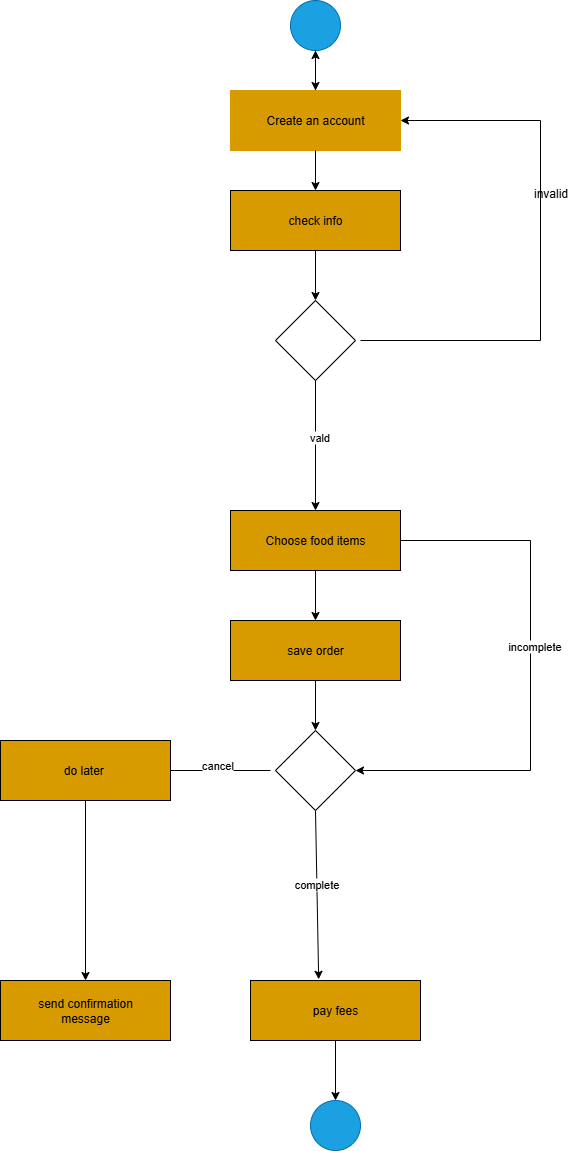

The diagram above was exported from draw.io. Its source (the exported page's mxGraphModel, read from the mxfile embedded in the PNG):
<mxGraphModel dx="1108" dy="1286" grid="1" gridSize="10" guides="1" tooltips="1" connect="1" arrows="1" fold="1" page="1" pageScale="1" pageWidth="850" pageHeight="1100" math="0" shadow="0">
  <root>
    <mxCell id="0" />
    <mxCell id="1" parent="0" />
    <mxCell id="xO1YWorIyOdxMOUe3PYN-1" value="" style="ellipse;whiteSpace=wrap;html=1;aspect=fixed;fillColor=#1ba1e2;fontColor=#ffffff;strokeColor=#006EAF;" parent="1" vertex="1">
      <mxGeometry x="410" y="40" width="50" height="50" as="geometry" />
    </mxCell>
    <mxCell id="ySx9GcI1aGS7FLE1XkQb-14" value="" style="edgeStyle=orthogonalEdgeStyle;rounded=0;orthogonalLoop=1;jettySize=auto;html=1;" edge="1" parent="1" source="xO1YWorIyOdxMOUe3PYN-2" target="xO1YWorIyOdxMOUe3PYN-1">
      <mxGeometry relative="1" as="geometry" />
    </mxCell>
    <mxCell id="xO1YWorIyOdxMOUe3PYN-2" value="Create an account" style="rounded=0;whiteSpace=wrap;html=1;fillColor=light-dark(#D79B00,#CCCC00);strokeColor=light-dark(#D79B00,#CCCC00);gradientColor=light-dark(#D79B00,#CCCC00);" parent="1" vertex="1">
      <mxGeometry x="350" y="130" width="170" height="60" as="geometry" />
    </mxCell>
    <mxCell id="xO1YWorIyOdxMOUe3PYN-3" value="check info" style="rounded=0;whiteSpace=wrap;html=1;fillColor=light-dark(#D79B00,#CCCC00);" parent="1" vertex="1">
      <mxGeometry x="350" y="230" width="170" height="60" as="geometry" />
    </mxCell>
    <mxCell id="xO1YWorIyOdxMOUe3PYN-4" value="" style="rhombus;whiteSpace=wrap;html=1;" parent="1" vertex="1">
      <mxGeometry x="395" y="340" width="80" height="80" as="geometry" />
    </mxCell>
    <mxCell id="xO1YWorIyOdxMOUe3PYN-5" value="Choose food items" style="rounded=0;whiteSpace=wrap;html=1;fillColor=light-dark(#D79B00,#CCCC00);" parent="1" vertex="1">
      <mxGeometry x="350" y="550" width="170" height="60" as="geometry" />
    </mxCell>
    <mxCell id="xO1YWorIyOdxMOUe3PYN-6" value="save order" style="rounded=0;whiteSpace=wrap;html=1;fillColor=light-dark(#D79B00,#CCCC00);" parent="1" vertex="1">
      <mxGeometry x="350" y="660" width="170" height="60" as="geometry" />
    </mxCell>
    <mxCell id="xO1YWorIyOdxMOUe3PYN-7" value="" style="rhombus;whiteSpace=wrap;html=1;" parent="1" vertex="1">
      <mxGeometry x="395" y="770" width="80" height="80" as="geometry" />
    </mxCell>
    <mxCell id="xO1YWorIyOdxMOUe3PYN-8" value="do later&amp;nbsp;" style="rounded=0;whiteSpace=wrap;html=1;fillColor=light-dark(#D79B00,#CCCC00);" parent="1" vertex="1">
      <mxGeometry x="120" y="780" width="170" height="60" as="geometry" />
    </mxCell>
    <mxCell id="xO1YWorIyOdxMOUe3PYN-9" value="pay fees" style="rounded=0;whiteSpace=wrap;html=1;fillColor=light-dark(#D79B00,#CCCC00);" parent="1" vertex="1">
      <mxGeometry x="370" y="1020" width="170" height="60" as="geometry" />
    </mxCell>
    <mxCell id="xO1YWorIyOdxMOUe3PYN-10" value="send confirmation&lt;div&gt;message&lt;/div&gt;" style="rounded=0;whiteSpace=wrap;html=1;fillColor=light-dark(#D79B00,#CCCC00);" parent="1" vertex="1">
      <mxGeometry x="120" y="1020" width="170" height="60" as="geometry" />
    </mxCell>
    <mxCell id="reCN0uqM6jbpnWQivYcV-1" value="" style="endArrow=classic;html=1;rounded=0;exitX=0.5;exitY=1;exitDx=0;exitDy=0;entryX=0.5;entryY=0;entryDx=0;entryDy=0;" parent="1" source="xO1YWorIyOdxMOUe3PYN-4" target="xO1YWorIyOdxMOUe3PYN-5" edge="1">
      <mxGeometry width="50" height="50" relative="1" as="geometry">
        <mxPoint x="400" y="360" as="sourcePoint" />
        <mxPoint x="450" y="310" as="targetPoint" />
      </mxGeometry>
    </mxCell>
    <mxCell id="ySx9GcI1aGS7FLE1XkQb-5" value="vald" style="edgeLabel;html=1;align=center;verticalAlign=middle;resizable=0;points=[];" vertex="1" connectable="0" parent="reCN0uqM6jbpnWQivYcV-1">
      <mxGeometry x="-0.136" y="3" relative="1" as="geometry">
        <mxPoint as="offset" />
      </mxGeometry>
    </mxCell>
    <mxCell id="reCN0uqM6jbpnWQivYcV-2" value="" style="endArrow=classic;html=1;rounded=0;entryX=0.5;entryY=0;entryDx=0;entryDy=0;" parent="1" source="xO1YWorIyOdxMOUe3PYN-2" target="xO1YWorIyOdxMOUe3PYN-3" edge="1">
      <mxGeometry width="50" height="50" relative="1" as="geometry">
        <mxPoint x="400" y="360" as="sourcePoint" />
        <mxPoint x="430" y="228" as="targetPoint" />
      </mxGeometry>
    </mxCell>
    <mxCell id="reCN0uqM6jbpnWQivYcV-3" value="" style="endArrow=classic;html=1;rounded=0;entryX=0.5;entryY=0;entryDx=0;entryDy=0;exitX=0.5;exitY=1;exitDx=0;exitDy=0;" parent="1" source="xO1YWorIyOdxMOUe3PYN-3" target="xO1YWorIyOdxMOUe3PYN-4" edge="1">
      <mxGeometry width="50" height="50" relative="1" as="geometry">
        <mxPoint x="430" y="300" as="sourcePoint" />
        <mxPoint x="440" y="320" as="targetPoint" />
      </mxGeometry>
    </mxCell>
    <mxCell id="reCN0uqM6jbpnWQivYcV-4" value="" style="endArrow=classic;html=1;rounded=0;exitX=0.5;exitY=1;exitDx=0;exitDy=0;entryX=0.5;entryY=0;entryDx=0;entryDy=0;" parent="1" source="xO1YWorIyOdxMOUe3PYN-1" target="xO1YWorIyOdxMOUe3PYN-2" edge="1">
      <mxGeometry width="50" height="50" relative="1" as="geometry">
        <mxPoint x="350" y="40" as="sourcePoint" />
        <mxPoint x="430" y="130" as="targetPoint" />
      </mxGeometry>
    </mxCell>
    <mxCell id="reCN0uqM6jbpnWQivYcV-5" value="" style="endArrow=classic;html=1;rounded=0;exitX=0.5;exitY=1;exitDx=0;exitDy=0;entryX=0.5;entryY=0;entryDx=0;entryDy=0;" parent="1" source="xO1YWorIyOdxMOUe3PYN-5" target="xO1YWorIyOdxMOUe3PYN-6" edge="1">
      <mxGeometry width="50" height="50" relative="1" as="geometry">
        <mxPoint x="400" y="620" as="sourcePoint" />
        <mxPoint x="450" y="570" as="targetPoint" />
      </mxGeometry>
    </mxCell>
    <mxCell id="reCN0uqM6jbpnWQivYcV-6" value="" style="endArrow=classic;html=1;rounded=0;exitX=0.5;exitY=1;exitDx=0;exitDy=0;entryX=0.401;entryY=-0.02;entryDx=0;entryDy=0;entryPerimeter=0;" parent="1" source="xO1YWorIyOdxMOUe3PYN-7" target="xO1YWorIyOdxMOUe3PYN-9" edge="1">
      <mxGeometry width="50" height="50" relative="1" as="geometry">
        <mxPoint x="410" y="810" as="sourcePoint" />
        <mxPoint x="460" y="760" as="targetPoint" />
      </mxGeometry>
    </mxCell>
    <mxCell id="ySx9GcI1aGS7FLE1XkQb-3" value="complete" style="edgeLabel;html=1;align=center;verticalAlign=middle;resizable=0;points=[];" vertex="1" connectable="0" parent="reCN0uqM6jbpnWQivYcV-6">
      <mxGeometry x="-0.1405" y="-1" relative="1" as="geometry">
        <mxPoint as="offset" />
      </mxGeometry>
    </mxCell>
    <mxCell id="reCN0uqM6jbpnWQivYcV-7" value="" style="endArrow=classic;html=1;rounded=0;exitX=0.5;exitY=1;exitDx=0;exitDy=0;entryX=0.5;entryY=0;entryDx=0;entryDy=0;" parent="1" source="xO1YWorIyOdxMOUe3PYN-6" target="xO1YWorIyOdxMOUe3PYN-7" edge="1">
      <mxGeometry width="50" height="50" relative="1" as="geometry">
        <mxPoint x="410" y="810" as="sourcePoint" />
        <mxPoint x="460" y="760" as="targetPoint" />
      </mxGeometry>
    </mxCell>
    <mxCell id="reCN0uqM6jbpnWQivYcV-8" value="" style="endArrow=classic;html=1;rounded=0;exitX=0.5;exitY=1;exitDx=0;exitDy=0;" parent="1" source="xO1YWorIyOdxMOUe3PYN-8" target="xO1YWorIyOdxMOUe3PYN-10" edge="1">
      <mxGeometry width="50" height="50" relative="1" as="geometry">
        <mxPoint x="410" y="810" as="sourcePoint" />
        <mxPoint x="460" y="760" as="targetPoint" />
      </mxGeometry>
    </mxCell>
    <mxCell id="reCN0uqM6jbpnWQivYcV-11" value="" style="endArrow=classic;html=1;rounded=0;exitX=0.5;exitY=1;exitDx=0;exitDy=0;entryX=0.5;entryY=0;entryDx=0;entryDy=0;" parent="1" source="xO1YWorIyOdxMOUe3PYN-9" edge="1">
      <mxGeometry width="50" height="50" relative="1" as="geometry">
        <mxPoint x="300" y="1060" as="sourcePoint" />
        <mxPoint x="455" y="1140" as="targetPoint" />
      </mxGeometry>
    </mxCell>
    <mxCell id="reCN0uqM6jbpnWQivYcV-12" value="" style="endArrow=none;html=1;rounded=0;exitX=1;exitY=0.5;exitDx=0;exitDy=0;" parent="1" edge="1" source="xO1YWorIyOdxMOUe3PYN-8">
      <mxGeometry width="50" height="50" relative="1" as="geometry">
        <mxPoint x="320" y="820" as="sourcePoint" />
        <mxPoint x="390" y="810" as="targetPoint" />
      </mxGeometry>
    </mxCell>
    <mxCell id="ySx9GcI1aGS7FLE1XkQb-4" value="cancel" style="edgeLabel;html=1;align=center;verticalAlign=middle;resizable=0;points=[];" vertex="1" connectable="0" parent="reCN0uqM6jbpnWQivYcV-12">
      <mxGeometry x="-0.0753" y="6" relative="1" as="geometry">
        <mxPoint as="offset" />
      </mxGeometry>
    </mxCell>
    <mxCell id="ySx9GcI1aGS7FLE1XkQb-1" value="" style="ellipse;whiteSpace=wrap;html=1;aspect=fixed;fillColor=#1ba1e2;fontColor=#ffffff;strokeColor=#006EAF;" vertex="1" parent="1">
      <mxGeometry x="430" y="1140" width="50" height="50" as="geometry" />
    </mxCell>
    <mxCell id="ySx9GcI1aGS7FLE1XkQb-6" value="" style="endArrow=none;html=1;rounded=0;" edge="1" parent="1">
      <mxGeometry width="50" height="50" relative="1" as="geometry">
        <mxPoint x="480" y="380" as="sourcePoint" />
        <mxPoint x="660" y="380" as="targetPoint" />
      </mxGeometry>
    </mxCell>
    <mxCell id="ySx9GcI1aGS7FLE1XkQb-7" value="" style="endArrow=none;html=1;rounded=0;" edge="1" parent="1">
      <mxGeometry width="50" height="50" relative="1" as="geometry">
        <mxPoint x="660" y="160" as="sourcePoint" />
        <mxPoint x="660" y="380" as="targetPoint" />
      </mxGeometry>
    </mxCell>
    <mxCell id="ySx9GcI1aGS7FLE1XkQb-8" value="" style="endArrow=classic;html=1;rounded=0;entryX=1;entryY=0.5;entryDx=0;entryDy=0;" edge="1" parent="1" target="xO1YWorIyOdxMOUe3PYN-2">
      <mxGeometry width="50" height="50" relative="1" as="geometry">
        <mxPoint x="660" y="160" as="sourcePoint" />
        <mxPoint x="500" y="430" as="targetPoint" />
      </mxGeometry>
    </mxCell>
    <mxCell id="ySx9GcI1aGS7FLE1XkQb-9" value="invalid" style="text;html=1;align=center;verticalAlign=middle;resizable=0;points=[];autosize=1;strokeColor=none;fillColor=none;" vertex="1" parent="1">
      <mxGeometry x="640" y="218" width="60" height="30" as="geometry" />
    </mxCell>
    <mxCell id="ySx9GcI1aGS7FLE1XkQb-10" value="" style="endArrow=none;html=1;rounded=0;exitX=1;exitY=0.5;exitDx=0;exitDy=0;" edge="1" parent="1" source="xO1YWorIyOdxMOUe3PYN-5">
      <mxGeometry width="50" height="50" relative="1" as="geometry">
        <mxPoint x="450" y="630" as="sourcePoint" />
        <mxPoint x="650" y="580" as="targetPoint" />
      </mxGeometry>
    </mxCell>
    <mxCell id="ySx9GcI1aGS7FLE1XkQb-11" value="" style="endArrow=none;html=1;rounded=0;" edge="1" parent="1">
      <mxGeometry width="50" height="50" relative="1" as="geometry">
        <mxPoint x="650" y="580" as="sourcePoint" />
        <mxPoint x="650" y="810" as="targetPoint" />
      </mxGeometry>
    </mxCell>
    <mxCell id="ySx9GcI1aGS7FLE1XkQb-13" value="incomplete" style="edgeLabel;html=1;align=center;verticalAlign=middle;resizable=0;points=[];" vertex="1" connectable="0" parent="ySx9GcI1aGS7FLE1XkQb-11">
      <mxGeometry x="-0.0911" y="3" relative="1" as="geometry">
        <mxPoint as="offset" />
      </mxGeometry>
    </mxCell>
    <mxCell id="ySx9GcI1aGS7FLE1XkQb-12" value="" style="endArrow=classic;html=1;rounded=0;entryX=1;entryY=0.5;entryDx=0;entryDy=0;" edge="1" parent="1" target="xO1YWorIyOdxMOUe3PYN-7">
      <mxGeometry width="50" height="50" relative="1" as="geometry">
        <mxPoint x="650" y="810" as="sourcePoint" />
        <mxPoint x="500" y="580" as="targetPoint" />
      </mxGeometry>
    </mxCell>
  </root>
</mxGraphModel>